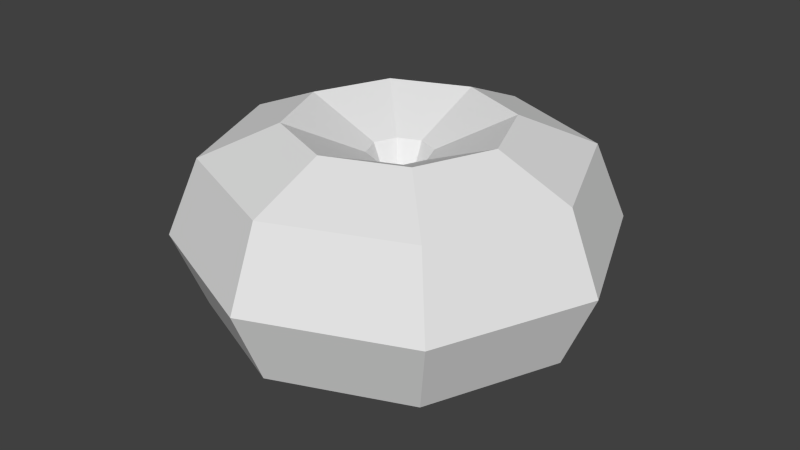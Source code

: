 # Source: torus.blend  (saved by Blender 2.73.0; exported with 4.5.12 LTS)
import bpy
from mathutils import Matrix  # noqa: F401  (used for matrix-valued properties, if any)

bpy.ops.wm.read_factory_settings(use_empty=True)
scene = bpy.context.scene
scene.name = 'Scene'

# ---- collections
col_collection_1 = bpy.data.collections.new('Collection 1'); scene.collection.children.link(col_collection_1)

# ---- world
world_world = bpy.data.worlds.new('World'); scene.world = world_world
world_world.color = (0.05088, 0.05088, 0.05088)
world_world.use_sun_shadow = False
world_world.sun_shadow_jitter_overblur = 0.0
world_world.cycles.sampling_method = 'MANUAL'
world_world.cycles.sample_map_resolution = 256

# ---- meshes
me_torus_001 = bpy.data.meshes.new('Torus.001')
me_torus_001.from_pydata([(1.0, 0.0, 0.0), (0.8536, 0.0, 0.3536), (0.5, 0.0, 0.5), (0.1464, 0.0, 0.3536), (0.0, 0.0, 6.123e-17), (0.1464, 0.0, -0.3536), (0.5, 0.0, -0.5), (0.8536, 0.0, -0.3536), (0.7071, 0.7071, 0.0), (0.6036, 0.6036, 0.3536), (0.3536, 0.3536, 0.5), (0.1036, 0.1036, 0.3536), (0.0, 0.0, 6.123e-17), (0.1036, 0.1036, -0.3536), (0.3536, 0.3536, -0.5), (0.6036, 0.6036, -0.3536), (8.941e-08, 1.0, 0.0), (8.941e-08, 0.8536, 0.3536), (4.47e-08, 0.5, 0.5), (7.451e-09, 0.1464, 0.3536), (0.0, 0.0, 6.123e-17), (7.451e-09, 0.1464, -0.3536), (4.47e-08, 0.5, -0.5), (8.941e-08, 0.8536, -0.3536), (-0.7071, 0.7071, 0.0), (-0.6036, 0.6036, 0.3536), (-0.3536, 0.3536, 0.5), (-0.1036, 0.1036, 0.3536), (0.0, 0.0, 6.123e-17), (-0.1036, 0.1036, -0.3536), (-0.3536, 0.3536, -0.5), (-0.6036, 0.6036, -0.3536), (-1.0, 8.742e-08, 0.0), (-0.8536, 7.462e-08, 0.3536), (-0.5, 4.371e-08, 0.5), (-0.1464, 1.28e-08, 0.3536), (0.0, 0.0, 6.123e-17), (-0.1464, 1.28e-08, -0.3536), (-0.5, 4.371e-08, -0.5), (-0.8536, 7.462e-08, -0.3536), (-0.7071, -0.7071, 0.0), (-0.6036, -0.6036, 0.3536), (-0.3536, -0.3536, 0.5), (-0.1036, -0.1036, 0.3536), (0.0, 0.0, 6.123e-17), (-0.1036, -0.1036, -0.3536), (-0.3536, -0.3536, -0.5), (-0.6036, -0.6036, -0.3536), (8.941e-08, -1.0, 0.0), (8.941e-08, -0.8536, 0.3536), (4.47e-08, -0.5, 0.5), (7.451e-09, -0.1464, 0.3536), (0.0, 0.0, 6.123e-17), (7.451e-09, -0.1464, -0.3536), (4.47e-08, -0.5, -0.5), (8.941e-08, -0.8536, -0.3536), (0.7071, -0.7071, 0.0), (0.6036, -0.6036, 0.3536), (0.3536, -0.3536, 0.5), (0.1036, -0.1036, 0.3536), (0.0, 0.0, 6.123e-17), (0.1036, -0.1036, -0.3536), (0.3536, -0.3536, -0.5), (0.6036, -0.6036, -0.3536)], [], [(0, 8, 9, 1), (1, 9, 10, 2), (2, 10, 11, 3), (3, 11, 12, 4), (4, 12, 13, 5), (5, 13, 14, 6), (6, 14, 15, 7), (0, 7, 15, 8), (8, 16, 17, 9), (9, 17, 18, 10), (10, 18, 19, 11), (11, 19, 20, 12), (12, 20, 21, 13), (13, 21, 22, 14), (14, 22, 23, 15), (15, 23, 16, 8), (16, 24, 25, 17), (17, 25, 26, 18), (18, 26, 27, 19), (19, 27, 28, 20), (20, 28, 29, 21), (21, 29, 30, 22), (22, 30, 31, 23), (23, 31, 24, 16), (24, 32, 33, 25), (25, 33, 34, 26), (26, 34, 35, 27), (27, 35, 36, 28), (28, 36, 37, 29), (29, 37, 38, 30), (30, 38, 39, 31), (31, 39, 32, 24), (32, 40, 41, 33), (33, 41, 42, 34), (34, 42, 43, 35), (35, 43, 44, 36), (36, 44, 45, 37), (37, 45, 46, 38), (38, 46, 47, 39), (39, 47, 40, 32), (40, 48, 49, 41), (41, 49, 50, 42), (42, 50, 51, 43), (43, 51, 52, 44), (44, 52, 53, 45), (45, 53, 54, 46), (46, 54, 55, 47), (47, 55, 48, 40), (48, 56, 57, 49), (49, 57, 58, 50), (50, 58, 59, 51), (51, 59, 60, 52), (52, 60, 61, 53), (53, 61, 62, 54), (54, 62, 63, 55), (55, 63, 56, 48), (56, 0, 1, 57), (57, 1, 2, 58), (58, 2, 3, 59), (59, 3, 4, 60), (60, 4, 5, 61), (61, 5, 6, 62), (62, 6, 7, 63), (63, 7, 0, 56)])
me_torus_001.use_remesh_preserve_volume = False
me_torus_001.use_remesh_preserve_attributes = False
me_torus_001.use_mirror_vertex_groups = False
me_torus_001.update()

# ---- objects
ob_torus_001 = bpy.data.objects.new('Torus.001', me_torus_001)

# ---- transforms, parenting, visibility, modifiers, constraints
ob_torus_001.location = (0.0, 0.0, 0.0)
ob_torus_001.lineart.crease_threshold = 0.0

# ---- collection membership
col_collection_1.objects.link(ob_torus_001)

# ---- scene / render settings (as saved in the file)
scene.frame_start = 1; scene.frame_end = 250; scene.frame_set(1)
scene.render.engine = 'BLENDER_EEVEE_NEXT'
scene.render.resolution_percentage = 50
scene.render.dither_intensity = 0.0
scene.cycles.use_denoising = False
scene.cycles.samples = 10
scene.cycles.sampling_pattern = 'TABULATED_SOBOL'
scene.cycles.light_sampling_threshold = 0.0
scene.cycles.use_adaptive_sampling = False
scene.cycles.use_light_tree = False
scene.cycles.blur_glossy = 0.0
scene.cycles.pixel_filter_type = 'GAUSSIAN'
scene.cycles.sample_clamp_indirect = 0.0
scene.view_settings.view_transform = 'Standard'
bpy.context.view_layer.update()

# ---- added for rendering (the .blend has no active camera and no usable light): camera, sun
cam_auto = bpy.data.cameras.new('AutoCamera')
cam_auto.lens = 50.0
cam_auto.sensor_width = 36.0
cam_auto.clip_end = 1000.0
ob_auto_camera = bpy.data.objects.new('AutoCamera', cam_auto)
scene.collection.objects.link(ob_auto_camera)
ob_auto_camera.location = (2.77567, -3.33081, 2.22054)
ob_auto_camera.rotation_euler = (1.09748, -7.21219e-08, 0.694738)
scene.camera = ob_auto_camera
light_auto_sun = bpy.data.lights.new('AutoSun', 'SUN')
light_auto_sun.energy = 3.0
light_auto_sun.angle = 0.0523599
ob_auto_sun = bpy.data.objects.new('AutoSun', light_auto_sun)
scene.collection.objects.link(ob_auto_sun)
ob_auto_sun.rotation_euler = (0.872665, 0.174533, 0.523599)
bpy.context.view_layer.update()
